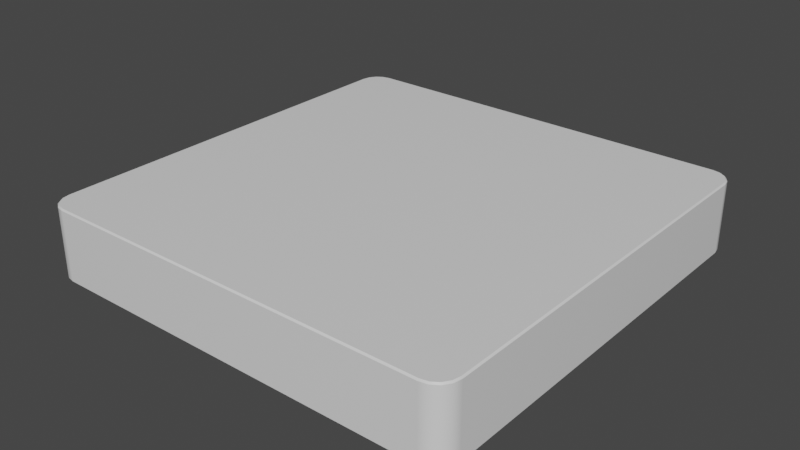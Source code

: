 # Source: 6x6x1_Solid.blend  (saved by Blender 2.91.10; exported with 4.5.12 LTS)
import bpy
from mathutils import Matrix  # noqa: F401  (used for matrix-valued properties, if any)

bpy.ops.wm.read_factory_settings(use_empty=True)
scene = bpy.context.scene
scene.name = 'Scene'

# ---- collections
col_collection = bpy.data.collections.new('Collection'); scene.collection.children.link(col_collection)

# ---- materials (node trees are filled in below, after node groups)
mat_material_003 = bpy.data.materials.new('Material.003')
mat_material_003.alpha_threshold = 0.0
mat_material_003.use_transparent_shadow = False
mat_material_003.line_color = (0.0, 0.0, 0.0, 1.0)

# ---- material node trees
mat_material_003.use_nodes = True; mat_material_003.node_tree.nodes.clear()
_N = mat_material_003.node_tree.nodes; _L = mat_material_003.node_tree.links
n0 = _N.new('ShaderNodeOutputMaterial'); n0.name = 'Material Output'; n0.location = (300, 300)
n1 = _N.new('ShaderNodeBsdfPrincipled'); n1.name = 'Principled BSDF'; n1.location = (10, 300)
n1.distribution = 'GGX'
n1.subsurface_method = 'BURLEY'
n1.inputs[2].default_value = 0.4
n1.inputs[3].default_value = 1.45
n1.inputs[27].default_value = (0.0, 0.0, 0.0, 1.0)
n1.inputs[28].default_value = 1.0
_L.new(n1.outputs[0], n0.inputs[0])
n0.is_active_output = True

# ---- world
world_world = bpy.data.worlds.new('World'); scene.world = world_world
world_world.use_nodes = True; world_world.node_tree.nodes.clear()
_N = world_world.node_tree.nodes; _L = world_world.node_tree.links
n0 = _N.new('ShaderNodeOutputWorld'); n0.name = 'World Output'; n0.location = (300, 300)
n1 = _N.new('ShaderNodeBackground'); n1.name = 'Background'; n1.location = (10, 300)
n1.inputs[0].default_value = (0.05088, 0.05088, 0.05088, 1.0)
_L.new(n1.outputs[0], n0.inputs[0])
n0.is_active_output = True
world_world.color = (0.05088, 0.05088, 0.05088)
world_world.use_sun_shadow = False
world_world.sun_shadow_jitter_overblur = 0.0

# ---- meshes
me_cube_003 = bpy.data.meshes.new('Cube.003')
me_cube_003.from_pydata([(2.98, 2.702, 1.0), (3.0, 2.704, 0.98), (2.702, 2.98, 1.0), (2.704, 3.0, 0.98), (2.959, 2.809, 1.0), (2.977, 2.817, 0.98), (2.899, 2.899, 1.0), (2.913, 2.913, 0.98), (2.809, 2.959, 1.0), (2.817, 2.977, 0.98), (2.702, -2.98, 1.0), (2.704, -3.0, 0.98), (2.98, -2.702, 1.0), (3.0, -2.704, 0.98), (2.809, -2.959, 1.0), (2.817, -2.977, 0.98), (2.899, -2.899, 1.0), (2.913, -2.913, 0.98), (2.959, -2.809, 1.0), (2.977, -2.817, 0.98), (-2.702, 2.98, 1.0), (-2.704, 3.0, 0.98), (-2.98, 2.702, 1.0), (-3.0, 2.704, 0.98), (-2.809, 2.959, 1.0), (-2.817, 2.977, 0.98), (-2.899, 2.899, 1.0), (-2.913, 2.913, 0.98), (-2.959, 2.809, 1.0), (-2.977, 2.817, 0.98), (-2.98, -2.702, 1.0), (-3.0, -2.704, 0.98), (-2.702, -2.98, 1.0), (-2.704, -3.0, 0.98), (-2.959, -2.809, 1.0), (-2.977, -2.817, 0.98), (-2.899, -2.899, 1.0), (-2.913, -2.913, 0.98), (-2.809, -2.959, 1.0), (-2.817, -2.977, 0.98), (2.702, 2.98, 0.0), (2.704, 3.0, 0.02), (3.0, 2.704, 0.02), (2.98, 2.702, 0.0), (2.809, 2.959, 0.0), (2.817, 2.977, 0.02), (2.899, 2.899, 0.0), (2.913, 2.913, 0.02), (2.959, 2.809, 0.0), (2.977, 2.817, 0.02), (2.98, -2.702, 0.0), (3.0, -2.704, 0.02), (2.704, -3.0, 0.02), (2.702, -2.98, 0.0), (2.959, -2.809, 0.0), (2.977, -2.817, 0.02), (2.899, -2.899, 0.0), (2.913, -2.913, 0.02), (2.809, -2.959, 0.0), (2.817, -2.977, 0.02), (-2.98, 2.702, 0.0), (-3.0, 2.704, 0.02), (-2.704, 3.0, 0.02), (-2.702, 2.98, 0.0), (-2.959, 2.809, 0.0), (-2.977, 2.817, 0.02), (-2.899, 2.899, 0.0), (-2.913, 2.913, 0.02), (-2.809, 2.959, 0.0), (-2.817, 2.977, 0.02), (-2.702, -2.98, 0.0), (-2.704, -3.0, 0.02), (-3.0, -2.704, 0.02), (-2.98, -2.702, 0.0), (-2.817, -2.977, 0.02), (-2.809, -2.959, 0.0), (-2.913, -2.913, 0.02), (-2.899, -2.899, 0.0), (-2.977, -2.817, 0.02), (-2.959, -2.809, 0.0)], [], [(62, 21, 3, 41), (71, 33, 39, 74), (11, 52, 59, 15), (60, 64, 66, 68, 63, 40, 44, 46, 48, 43, 50, 54, 56, 58, 53, 70, 75, 77, 79, 73), (0, 4, 6, 8, 2, 20, 24, 26, 28, 22, 30, 34, 36, 38, 32, 10, 14, 16, 18, 12), (7, 47, 45, 9), (5, 49, 47, 7), (52, 11, 33, 71), (1, 42, 49, 5), (76, 37, 35, 78), (78, 35, 31, 72), (17, 57, 55, 19), (15, 59, 57, 17), (27, 67, 65, 29), (29, 65, 61, 23), (72, 31, 23, 61), (25, 69, 67, 27), (74, 39, 37, 76), (21, 62, 69, 25), (19, 55, 51, 13), (4, 0, 1, 5), (6, 4, 5, 7), (8, 6, 7, 9), (2, 8, 9, 3), (32, 38, 39, 33), (38, 36, 37, 39), (36, 34, 35, 37), (34, 30, 31, 35), (14, 10, 11, 15), (16, 14, 15, 17), (18, 16, 17, 19), (12, 18, 19, 13), (24, 20, 21, 25), (26, 24, 25, 27), (28, 26, 27, 29), (22, 28, 29, 23), (20, 2, 3, 21), (0, 12, 13, 1), (23, 31, 30, 22), (33, 11, 10, 32), (42, 1, 13, 51), (43, 48, 49, 42), (48, 46, 47, 49), (46, 44, 45, 47), (44, 40, 41, 45), (75, 70, 71, 74), (77, 75, 74, 76), (79, 77, 76, 78), (73, 79, 78, 72), (53, 58, 59, 52), (58, 56, 57, 59), (56, 54, 55, 57), (54, 50, 51, 55), (63, 68, 69, 62), (68, 66, 67, 69), (66, 64, 65, 67), (64, 60, 61, 65), (40, 63, 62, 41), (50, 43, 42, 51), (72, 61, 60, 73), (52, 71, 70, 53), (9, 45, 41, 3)])
me_cube_003.polygons.foreach_set('use_smooth', [0, 1, 1, 1, 1, 1, 1, 0, 1, 1, 1, 1, 1, 1, 1, 0, 1, 1, 1, 1, 1, 1, 1, 1, 1, 1, 1, 1, 1, 1, 1, 1, 1, 1, 1, 1, 1, 1, 1, 1, 0, 1, 1, 1, 1, 1, 1, 1, 1, 1, 1, 1, 1, 1, 1, 1, 1, 1, 1, 1, 1, 1])
_k = set([(0, 4), (0, 12), (1, 5), (1, 13), (2, 8), (2, 20), (3, 9), (3, 21), (4, 6), (5, 7), (6, 8), (7, 9), (10, 14), (10, 32), (11, 15), (11, 33), (12, 18), (13, 19), (14, 16), (15, 17), (16, 18), (17, 19), (20, 24), (21, 25), (22, 28), (22, 30), (23, 29), (23, 31), (24, 26), (25, 27), (26, 28), (27, 29), (30, 34), (31, 35), (32, 38), (33, 39), (34, 36), (35, 37), (36, 38), (37, 39), (40, 44), (40, 63), (41, 45), (41, 62), (42, 49), (42, 51), (43, 48), (43, 50), (44, 46), (45, 47), (46, 48), (47, 49), (50, 54), (51, 55), (52, 59), (52, 71), (53, 58), (53, 70), (54, 56), (55, 57), (56, 58), (57, 59), (60, 64), (60, 73), (61, 65), (61, 72), (62, 69), (63, 68), (64, 66), (65, 67), (66, 68), (67, 69), (70, 75), (71, 74), (72, 78), (73, 79), (74, 76), (75, 77), (76, 78), (77, 79)])
me_cube_003.attributes.new('sharp_edge', 'BOOLEAN', 'EDGE').data.foreach_set('value', [ (min(e.vertices), max(e.vertices)) in _k for e in me_cube_003.edges])
_uv = me_cube_003.uv_layers.new(name='UVMap')
_uv.uv.foreach_set('vector', [0.3775, 0.287, 0.6225, 0.287, 0.6225, 0.463, 0.3775, 0.463, 0.3775, 0.963, 0.6225, 0.963, 0.6225, 0.9772, 0.3775, 0.9772, 0.6225, 0.787, 0.3775, 0.787, 0.37, 0.7643, 0.63, 0.7643, 0.1434, 0.5186, 0.2773, 0.3494, 0.2914, 0.3446, 0.2854, 0.3656, 0.1772, 0.4871, 0.3392, 0.5009, 0.3641, 0.4907, 0.3696, 0.5054, 0.3722, 0.523, 0.3729, 0.537, 0.3729, 0.7128, 0.3722, 0.7269, 0.3696, 0.7445, 0.3641, 0.7591, 0.3391, 0.7489, 0.1624, 0.7474, 0.1489, 0.7447, 0.1377, 0.7373, 0.1303, 0.7261, 0.1276, 0.7126, 0.6271, 0.537, 0.6278, 0.523, 0.6304, 0.5054, 0.6359, 0.4907, 0.6608, 0.5009, 0.8228, 0.4871, 0.7146, 0.3656, 0.7086, 0.3446, 0.7227, 0.3494, 0.8566, 0.5186, 0.8724, 0.7126, 0.8697, 0.7261, 0.8623, 0.7373, 0.8511, 0.7447, 0.8376, 0.7474, 0.6609, 0.7489, 0.6359, 0.7591, 0.6304, 0.7445, 0.6278, 0.7269, 0.6271, 0.7128, 0.626, 0.5036, 0.374, 0.5036, 0.37, 0.4857, 0.63, 0.4857, 0.6234, 0.5228, 0.3766, 0.5228, 0.374, 0.5036, 0.626, 0.5036, 0.3775, 0.787, 0.6225, 0.787, 0.6225, 0.963, 0.3775, 0.963, 0.6225, 0.537, 0.3775, 0.537, 0.3766, 0.5228, 0.6234, 0.5228, 0.3775, 0.0, 0.6225, 0.0, 0.6225, 0.02285, 0.3775, 0.02285, 0.3775, 0.02285, 0.6225, 0.02285, 0.6225, 0.03701, 0.3775, 0.03701, 0.626, 0.7464, 0.374, 0.7464, 0.3766, 0.7272, 0.6234, 0.7272, 0.63, 0.7643, 0.37, 0.7643, 0.374, 0.7464, 0.626, 0.7464, 0.7006, 0.3369, 0.2994, 0.3369, 0.2968, 0.3257, 0.7032, 0.3257, 0.7032, 0.3257, 0.2968, 0.3257, 0.3775, 0.213, 0.6225, 0.213, 0.3775, 0.03701, 0.6225, 0.03701, 0.6225, 0.213, 0.3775, 0.213, 0.6967, 0.3495, 0.3033, 0.3495, 0.2994, 0.3369, 0.7006, 0.3369, 0.3775, 0.9772, 0.6225, 0.9772, 0.6225, 1.0, 0.3775, 1.0, 0.6225, 0.287, 0.3775, 0.287, 0.3033, 0.3495, 0.6967, 0.3495, 0.6234, 0.7272, 0.3766, 0.7272, 0.3775, 0.713, 0.6225, 0.713, 0.6278, 0.523, 0.6271, 0.537, 0.6225, 0.537, 0.6234, 0.5228, 0.6304, 0.5054, 0.6278, 0.523, 0.6234, 0.5228, 0.626, 0.5036, 0.6359, 0.4907, 0.6304, 0.5054, 0.626, 0.5036, 0.63, 0.4857, 0.6608, 0.5009, 0.6359, 0.4907, 0.6326, 0.4857, 0.662, 0.5, 0.8376, 0.7474, 0.8511, 0.7447, 0.8522, 0.7472, 0.838, 0.75, 0.8511, 0.7447, 0.8623, 0.7373, 0.8642, 0.7392, 0.8522, 0.7472, 0.8623, 0.7373, 0.8697, 0.7261, 0.8722, 0.7272, 0.8642, 0.7392, 0.8697, 0.7261, 0.8724, 0.7126, 0.875, 0.713, 0.8722, 0.7272, 0.6359, 0.7591, 0.6609, 0.7489, 0.662, 0.75, 0.6326, 0.7643, 0.6304, 0.7445, 0.6359, 0.7591, 0.63, 0.7643, 0.626, 0.7464, 0.6278, 0.7269, 0.6304, 0.7445, 0.626, 0.7464, 0.6234, 0.7272, 0.6271, 0.7128, 0.6278, 0.7269, 0.6234, 0.7272, 0.6225, 0.713, 0.7146, 0.3656, 0.8228, 0.4871, 0.838, 0.5, 0.7007, 0.3495, 0.7086, 0.3446, 0.7146, 0.3656, 0.6967, 0.3495, 0.7006, 0.3369, 0.7227, 0.3494, 0.7086, 0.3446, 0.7006, 0.3369, 0.7032, 0.3257, 0.8566, 0.5186, 0.7227, 0.3494, 0.7074, 0.3257, 0.875, 0.537, 0.8228, 0.4871, 0.6608, 0.5009, 0.662, 0.5, 0.838, 0.5, 0.6271, 0.537, 0.6271, 0.7128, 0.6225, 0.713, 0.6225, 0.537, 0.875, 0.537, 0.875, 0.713, 0.8724, 0.7126, 0.8566, 0.5186, 0.838, 0.75, 0.662, 0.75, 0.6609, 0.7489, 0.8376, 0.7474, 0.3775, 0.537, 0.6225, 0.537, 0.6225, 0.713, 0.3775, 0.713, 0.3729, 0.537, 0.3722, 0.523, 0.3766, 0.5228, 0.3775, 0.537, 0.3722, 0.523, 0.3696, 0.5054, 0.374, 0.5036, 0.3766, 0.5228, 0.3696, 0.5054, 0.3641, 0.4907, 0.37, 0.4857, 0.374, 0.5036, 0.3641, 0.4907, 0.3392, 0.5009, 0.338, 0.5, 0.3674, 0.4857, 0.1489, 0.7447, 0.1624, 0.7474, 0.162, 0.75, 0.1478, 0.7472, 0.1377, 0.7373, 0.1489, 0.7447, 0.1478, 0.7472, 0.1358, 0.7392, 0.1303, 0.7261, 0.1377, 0.7373, 0.1358, 0.7392, 0.1278, 0.7272, 0.1276, 0.7126, 0.1303, 0.7261, 0.1278, 0.7272, 0.125, 0.713, 0.3391, 0.7489, 0.3641, 0.7591, 0.3674, 0.7643, 0.338, 0.75, 0.3641, 0.7591, 0.3696, 0.7445, 0.374, 0.7464, 0.37, 0.7643, 0.3696, 0.7445, 0.3722, 0.7269, 0.3766, 0.7272, 0.374, 0.7464, 0.3722, 0.7269, 0.3729, 0.7128, 0.3775, 0.713, 0.3766, 0.7272, 0.1772, 0.4871, 0.2854, 0.3656, 0.2993, 0.3495, 0.162, 0.5, 0.2854, 0.3656, 0.2914, 0.3446, 0.2994, 0.3369, 0.3033, 0.3495, 0.2914, 0.3446, 0.2773, 0.3494, 0.2968, 0.3257, 0.2994, 0.3369, 0.2773, 0.3494, 0.1434, 0.5186, 0.125, 0.537, 0.2926, 0.3257, 0.3392, 0.5009, 0.1772, 0.4871, 0.162, 0.5, 0.338, 0.5, 0.3729, 0.7128, 0.3729, 0.537, 0.3775, 0.537, 0.3775, 0.713, 0.125, 0.713, 0.125, 0.537, 0.1434, 0.5186, 0.1276, 0.7126, 0.338, 0.75, 0.162, 0.75, 0.1624, 0.7474, 0.3391, 0.7489, 0.63, 0.4857, 0.37, 0.4857, 0.3775, 0.463, 0.6225, 0.463])
me_cube_003.materials.append(mat_material_003)
me_cube_003.use_remesh_preserve_volume = False
me_cube_003.use_remesh_preserve_attributes = False
me_cube_003.use_mirror_vertex_groups = False
me_cube_003.update()
me_cube_003.normals_split_custom_set([tuple(v) for v in zip(*[iter([-0.01481, 0.9999, 7.11e-07, -0.01481, 0.9999, -7.076e-07, 0.01481, 0.9999, -7.11e-07, 0.01481, 0.9999, 7.076e-07, -0.01481, -0.9999, 8.666e-06, -0.01481, -0.9999, -8.625e-06, -0.3827, -0.9239, 0.0, -0.3827, -0.9239, 0.0, 0.01481, -0.9999, -8.666e-06, 0.01481, -0.9999, 8.625e-06, 0.3827, -0.9239, 0.0, 0.3827, -0.9239, 0.0, 0.0, 0.0, -1.0, 0.0, 0.0, -1.0, 0.0, 0.0, -1.0, 0.0, 0.0, -1.0, 0.0, 0.0, -1.0, 0.0, 0.0, -1.0, 0.0, 0.0, -1.0, 0.0, 0.0, -1.0, 0.0, 0.0, -1.0, 0.0, 0.0, -1.0, 0.0, 0.0, -1.0, 0.0, 0.0, -1.0, 0.0, 0.0, -1.0, 0.0, 0.0, -1.0, 0.0, 0.0, -1.0, 0.0, 0.0, -1.0, 0.0, 0.0, -1.0, 0.0, 0.0, -1.0, 0.0, 0.0, -1.0, 0.0, 0.0, -1.0, -1.345e-08, 0.0, 1.0, -1.345e-08, 0.0, 1.0, -1.345e-08, 0.0, 1.0, -1.345e-08, 0.0, 1.0, -1.345e-08, 0.0, 1.0, -1.345e-08, 0.0, 1.0, -1.345e-08, 0.0, 1.0, -1.345e-08, 0.0, 1.0, -1.345e-08, 0.0, 1.0, -1.345e-08, 0.0, 1.0, -1.345e-08, 0.0, 1.0, -1.345e-08, 0.0, 1.0, -1.345e-08, 0.0, 1.0, -1.345e-08, 0.0, 1.0, -1.345e-08, 0.0, 1.0, -1.345e-08, 0.0, 1.0, -1.345e-08, 0.0, 1.0, -1.345e-08, 0.0, 1.0, -1.345e-08, 0.0, 1.0, -1.345e-08, 0.0, 1.0, 0.7071, 0.7071, 0.0, 0.7071, 0.7071, 0.0, 0.3827, 0.9239, 0.0, 0.3827, 0.9239, 0.0, 0.9239, 0.3827, 0.0, 0.9239, 0.3827, 0.0, 0.7071, 0.7071, 0.0, 0.7071, 0.7071, 0.0, 0.01481, -0.9999, 7.11e-07, 0.01481, -0.9999, -7.076e-07, -0.01481, -0.9999, -7.11e-07, -0.01481, -0.9999, 7.076e-07, 0.9999, 0.01481, -8.666e-06, 0.9999, 0.01481, 8.625e-06, 0.9239, 0.3827, 0.0, 0.9239, 0.3827, 0.0, -0.7071, -0.7071, 0.0, -0.7071, -0.7071, 0.0, -0.9239, -0.3827, 0.0, -0.9239, -0.3827, 0.0, -0.9239, -0.3827, 0.0, -0.9239, -0.3827, 0.0, -0.9999, -0.01481, -8.666e-06, -0.9999, -0.01481, 8.625e-06, 0.7071, -0.7071, 0.0, 0.7071, -0.7071, 0.0, 0.9239, -0.3827, 0.0, 0.9239, -0.3827, 0.0, 0.3827, -0.9239, 0.0, 0.3827, -0.9239, 0.0, 0.7071, -0.7071, 0.0, 0.7071, -0.7071, 0.0, -0.7071, 0.7071, 0.0, -0.7071, 0.7071, 0.0, -0.9239, 0.3827, 0.0, -0.9239, 0.3827, 0.0, -0.9239, 0.3827, 0.0, -0.9239, 0.3827, 0.0, -0.9999, 0.01481, 8.666e-06, -0.9999, 0.01481, -8.625e-06, -0.9999, -0.01481, 7.11e-07, -0.9999, -0.01481, -7.076e-07, -0.9999, 0.01481, -7.11e-07, -0.9999, 0.01481, 7.076e-07, -0.3827, 0.9239, 0.0, -0.3827, 0.9239, 0.0, -0.7071, 0.7071, 0.0, -0.7071, 0.7071, 0.0, -0.3827, -0.9239, 0.0, -0.3827, -0.9239, 0.0, -0.7071, -0.7071, 0.0, -0.7071, -0.7071, 0.0, -0.01481, 0.9999, -8.666e-06, -0.01481, 0.9999, 8.625e-06, -0.3827, 0.9239, 0.0, -0.3827, 0.9239, 0.0, 0.9239, -0.3827, 0.0, 0.9239, -0.3827, 0.0, 0.9999, -0.01481, 8.666e-06, 0.9999, -0.01481, -8.625e-06, 0.6469, 0.268, 0.7139, 0.702, 0.06914, 0.7088, 0.7066, 0.01022, 0.7076, 0.6469, 0.268, 0.7139, 0.4951, 0.4951, 0.7139, 0.6469, 0.268, 0.7139, 0.6469, 0.268, 0.7139, 0.4951, 0.4951, 0.7139, 0.268, 0.6469, 0.7139, 0.4951, 0.4951, 0.7139, 0.4951, 0.4951, 0.7139, 0.268, 0.6469, 0.7139, 0.06914, 0.702, 0.7088, 0.268, 0.6469, 0.7139, 0.268, 0.6469, 0.7139, 0.01022, 0.7066, 0.7076, -0.06914, -0.702, 0.7088, -0.268, -0.6469, 0.7139, -0.268, -0.6469, 0.7139, -0.01022, -0.7066, 0.7076, -0.268, -0.6469, 0.7139, -0.4951, -0.4951, 0.7139, -0.4951, -0.4951, 0.7139, -0.268, -0.6469, 0.7139, -0.4951, -0.4951, 0.7139, -0.6469, -0.268, 0.7139, -0.6469, -0.268, 0.7139, -0.4951, -0.4951, 0.7139, -0.6469, -0.268, 0.7139, -0.702, -0.06914, 0.7088, -0.7066, -0.01022, 0.7076, -0.6469, -0.268, 0.7139, 0.268, -0.6469, 0.7139, 0.06914, -0.702, 0.7088, 0.01022, -0.7066, 0.7076, 0.268, -0.6469, 0.7139, 0.4951, -0.4951, 0.7139, 0.268, -0.6469, 0.7139, 0.268, -0.6469, 0.7139, 0.4951, -0.4951, 0.7139, 0.6469, -0.268, 0.7139, 0.4951, -0.4951, 0.7139, 0.4951, -0.4951, 0.7139, 0.6469, -0.268, 0.7139, 0.702, -0.06914, 0.7088, 0.6469, -0.268, 0.7139, 0.6469, -0.268, 0.7139, 0.7066, -0.01022, 0.7076, -0.268, 0.6469, 0.7139, -0.06914, 0.702, 0.7088, -0.01022, 0.7066, 0.7076, -0.268, 0.6469, 0.7139, -0.4951, 0.4951, 0.7139, -0.268, 0.6469, 0.7139, -0.268, 0.6469, 0.7139, -0.4951, 0.4951, 0.7139, -0.6469, 0.268, 0.7139, -0.4951, 0.4951, 0.7139, -0.4951, 0.4951, 0.7139, -0.6469, 0.268, 0.7139, -0.702, 0.06914, 0.7088, -0.6469, 0.268, 0.7139, -0.6469, 0.268, 0.7139, -0.7066, 0.01022, 0.7076, -0.06914, 0.702, 0.7088, 0.06914, 0.702, 0.7088, 0.01022, 0.7066, 0.7076, -0.01022, 0.7066, 0.7076, 0.702, 0.06914, 0.7088, 0.702, -0.06914, 0.7088, 0.7066, -0.01022, 0.7076, 0.7066, 0.01022, 0.7076, -0.7066, 0.01022, 0.7076, -0.7066, -0.01022, 0.7076, -0.702, -0.06914, 0.7088, -0.702, 0.06914, 0.7088, -0.01022, -0.7066, 0.7076, 0.01022, -0.7066, 0.7076, 0.06914, -0.702, 0.7088, -0.06914, -0.702, 0.7088, 0.9999, 0.01481, 7.11e-07, 0.9999, 0.01481, -7.076e-07, 0.9999, -0.01481, -7.11e-07, 0.9999, -0.01481, 7.076e-07, 0.702, 0.06914, -0.7088, 0.6469, 0.268, -0.7139, 0.6469, 0.268, -0.7139, 0.7066, 0.01022, -0.7076, 0.6469, 0.268, -0.7139, 0.4951, 0.4951, -0.7139, 0.4951, 0.4951, -0.7139, 0.6469, 0.268, -0.7139, 0.4951, 0.4951, -0.7139, 0.268, 0.6469, -0.7139, 0.268, 0.6469, -0.7139, 0.4951, 0.4951, -0.7139, 0.268, 0.6469, -0.7139, 0.06914, 0.702, -0.7088, 0.01022, 0.7066, -0.7076, 0.268, 0.6469, -0.7139, -0.268, -0.6469, -0.7139, -0.06914, -0.702, -0.7088, -0.01022, -0.7066, -0.7076, -0.268, -0.6469, -0.7139, -0.4951, -0.4951, -0.7139, -0.268, -0.6469, -0.7139, -0.268, -0.6469, -0.7139, -0.4951, -0.4951, -0.7139, -0.6469, -0.268, -0.7139, -0.4951, -0.4951, -0.7139, -0.4951, -0.4951, -0.7139, -0.6469, -0.268, -0.7139, -0.702, -0.06914, -0.7088, -0.6469, -0.268, -0.7139, -0.6469, -0.268, -0.7139, -0.7066, -0.01022, -0.7076, 0.06914, -0.702, -0.7088, 0.268, -0.6469, -0.7139, 0.268, -0.6469, -0.7139, 0.01022, -0.7066, -0.7076, 0.268, -0.6469, -0.7139, 0.4951, -0.4951, -0.7139, 0.4951, -0.4951, -0.7139, 0.268, -0.6469, -0.7139, 0.4951, -0.4951, -0.7139, 0.6469, -0.268, -0.7139, 0.6469, -0.268, -0.7139, 0.4951, -0.4951, -0.7139, 0.6469, -0.268, -0.7139, 0.702, -0.06914, -0.7088, 0.7066, -0.01022, -0.7076, 0.6469, -0.268, -0.7139, -0.06914, 0.702, -0.7088, -0.268, 0.6469, -0.7139, -0.268, 0.6469, -0.7139, -0.01022, 0.7066, -0.7076, -0.268, 0.6469, -0.7139, -0.4951, 0.4951, -0.7139, -0.4951, 0.4951, -0.7139, -0.268, 0.6469, -0.7139, -0.4951, 0.4951, -0.7139, -0.6469, 0.268, -0.7139, -0.6469, 0.268, -0.7139, -0.4951, 0.4951, -0.7139, -0.6469, 0.268, -0.7139, -0.702, 0.06914, -0.7088, -0.7066, 0.01022, -0.7076, -0.6469, 0.268, -0.7139, 0.06914, 0.702, -0.7088, -0.06914, 0.702, -0.7088, -0.01022, 0.7066, -0.7076, 0.01022, 0.7066, -0.7076, 0.702, -0.06914, -0.7088, 0.702, 0.06914, -0.7088, 0.7066, 0.01022, -0.7076, 0.7066, -0.01022, -0.7076, -0.7066, -0.01022, -0.7076, -0.7066, 0.01022, -0.7076, -0.702, 0.06914, -0.7088, -0.702, -0.06914, -0.7088, 0.01022, -0.7066, -0.7076, -0.01022, -0.7066, -0.7076, -0.06914, -0.702, -0.7088, 0.06914, -0.702, -0.7088, 0.3827, 0.9239, 0.0, 0.3827, 0.9239, 0.0, 0.01481, 0.9999, 8.666e-06, 0.01481, 0.9999, -8.625e-06])] * 3)])

# ---- objects
ob_6x6x1_solid = bpy.data.objects.new('6x6x1 Solid', me_cube_003)

# ---- transforms, parenting, visibility, modifiers, constraints
ob_6x6x1_solid.location = (0.0, 0.0, 0.0)
ob_6x6x1_solid.lock_rotations_4d = False
ob_6x6x1_solid.empty_display_type = 'ARROWS'
ob_6x6x1_solid.lineart.crease_threshold = 0.0

# ---- collection membership
col_collection.objects.link(ob_6x6x1_solid)

# ---- scene / render settings (as saved in the file)
scene.frame_start = 1; scene.frame_end = 250; scene.frame_set(1)
scene.render.engine = 'BLENDER_EEVEE_NEXT'
scene.cycles.use_denoising = False
scene.cycles.samples = 128
scene.cycles.sampling_pattern = 'TABULATED_SOBOL'
scene.cycles.use_adaptive_sampling = False
scene.cycles.use_light_tree = False
scene.view_settings.view_transform = 'Filmic'
bpy.context.view_layer.update()

# ---- added for rendering (the .blend has no active camera and no usable light): camera, sun
cam_auto = bpy.data.cameras.new('AutoCamera')
cam_auto.lens = 50.0
cam_auto.sensor_width = 36.0
cam_auto.clip_end = 1000.0
ob_auto_camera = bpy.data.objects.new('AutoCamera', cam_auto)
scene.collection.objects.link(ob_auto_camera)
ob_auto_camera.location = (7.90512, -9.48615, 6.8241)
ob_auto_camera.rotation_euler = (1.09748, -7.21219e-08, 0.694738)
scene.camera = ob_auto_camera
light_auto_sun = bpy.data.lights.new('AutoSun', 'SUN')
light_auto_sun.energy = 3.0
light_auto_sun.angle = 0.0523599
ob_auto_sun = bpy.data.objects.new('AutoSun', light_auto_sun)
scene.collection.objects.link(ob_auto_sun)
ob_auto_sun.rotation_euler = (0.872665, 0.174533, 0.523599)
bpy.context.view_layer.update()
